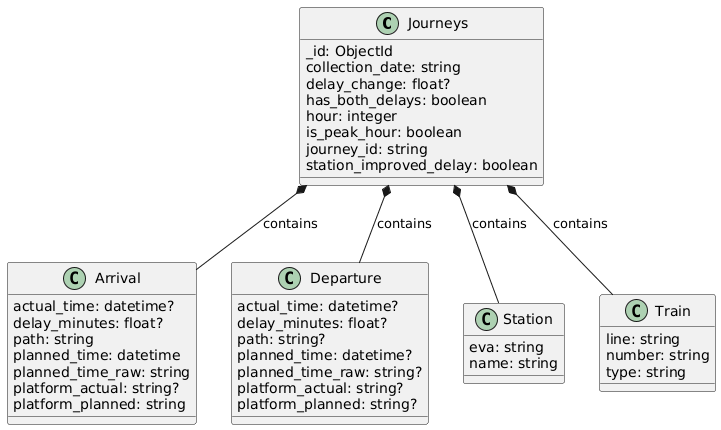

The diagram above was rendered by PlantUML. Its source (embedded in the PNG):
@startuml
class Journeys {
    _id: ObjectId
    collection_date: string
    delay_change: float?
    has_both_delays: boolean
    hour: integer
    is_peak_hour: boolean
    journey_id: string
    station_improved_delay: boolean
  }

  class Arrival {
    actual_time: datetime?
    delay_minutes: float?
    path: string
    planned_time: datetime
    planned_time_raw: string
    platform_actual: string?
    platform_planned: string
  }

  class Departure {
    actual_time: datetime?
    delay_minutes: float?
    path: string?
    planned_time: datetime?
    planned_time_raw: string?
    platform_actual: string?
    platform_planned: string?
  }

  class Station {
    eva: string
    name: string
  }

  class Train {
    line: string
    number: string
    type: string
  }

  Journeys *-- Arrival : contains
  Journeys *-- Departure : contains
  Journeys *-- Station : contains
  Journeys *-- Train : contains
@enduml